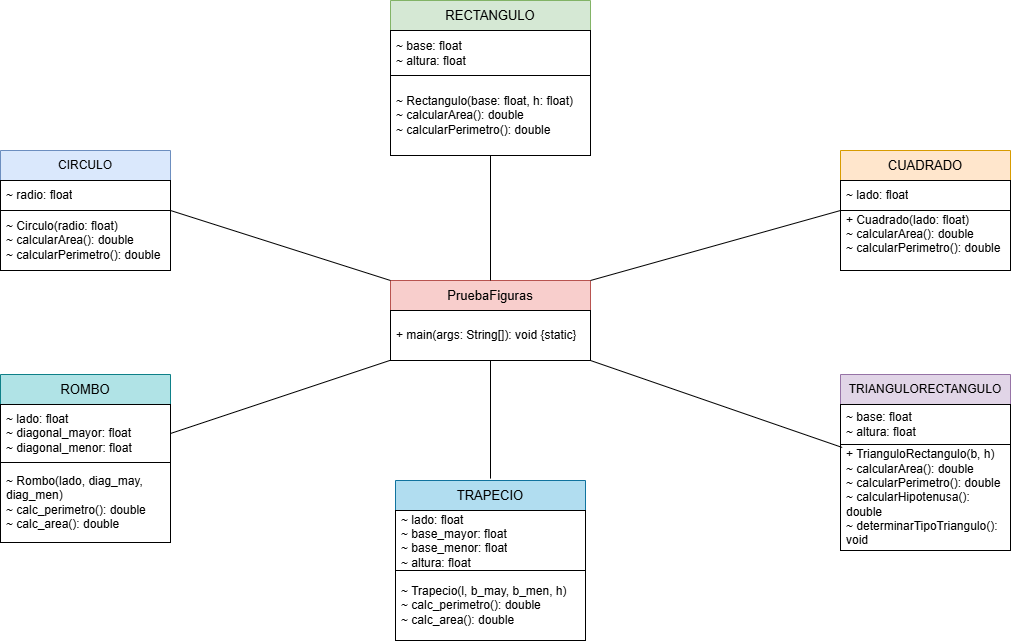

The diagram above was exported from draw.io. Its source (the exported page's mxGraphModel, read from the mxfile embedded in the PNG):
<mxGraphModel dx="1261" dy="598" grid="1" gridSize="10" guides="1" tooltips="1" connect="1" arrows="1" fold="1" page="1" pageScale="1" pageWidth="1169" pageHeight="827" math="0" shadow="0">
  <root>
    <mxCell id="0" />
    <mxCell id="1" parent="0" />
    <mxCell id="FsW7rICMkXHN5zgjCIvg-1" parent="1" style="swimlane;fontStyle=0;childLayout=stackLayout;horizontal=1;startSize=30;horizontalStack=0;resizeParent=1;resizeParentMax=0;resizeLast=0;collapsible=1;marginBottom=0;whiteSpace=wrap;html=1;fillColor=#f8cecc;strokeColor=#b85450;" value="&lt;font style=&quot;font-size: 13px;&quot;&gt; PruebaFiguras  &lt;/font&gt;" vertex="1">
      <mxGeometry height="80" width="200" x="500" y="320" as="geometry" />
    </mxCell>
    <mxCell id="FsW7rICMkXHN5zgjCIvg-2" parent="FsW7rICMkXHN5zgjCIvg-1" style="text;strokeColor=default;fillColor=default;align=left;verticalAlign=middle;spacingLeft=4;spacingRight=4;overflow=hidden;points=[[0,0.5],[1,0.5]];portConstraint=eastwest;rotatable=0;whiteSpace=wrap;html=1;" value="+ main(args: String[]): void  {static}  " vertex="1">
      <mxGeometry height="50" width="200" y="30" as="geometry" />
    </mxCell>
    <mxCell id="FsW7rICMkXHN5zgjCIvg-5" parent="1" style="swimlane;fontStyle=0;childLayout=stackLayout;horizontal=1;startSize=30;horizontalStack=0;resizeParent=1;resizeParentMax=0;resizeLast=0;collapsible=1;marginBottom=0;whiteSpace=wrap;html=1;fillColor=#dae8fc;strokeColor=#6c8ebf;" value="CIRCULO" vertex="1">
      <mxGeometry height="120" width="170" x="110" y="190" as="geometry" />
    </mxCell>
    <mxCell id="FsW7rICMkXHN5zgjCIvg-6" parent="FsW7rICMkXHN5zgjCIvg-5" style="text;strokeColor=default;fillColor=default;align=left;verticalAlign=middle;spacingLeft=4;spacingRight=4;overflow=hidden;points=[[0,0.5],[1,0.5]];portConstraint=eastwest;rotatable=0;whiteSpace=wrap;html=1;" value="~ radio: float  " vertex="1">
      <mxGeometry height="30" width="170" y="30" as="geometry" />
    </mxCell>
    <mxCell id="FsW7rICMkXHN5zgjCIvg-8" parent="FsW7rICMkXHN5zgjCIvg-5" style="text;strokeColor=default;fillColor=default;align=left;verticalAlign=middle;spacingLeft=4;spacingRight=4;overflow=hidden;points=[[0,0.5],[1,0.5]];portConstraint=eastwest;rotatable=0;whiteSpace=wrap;html=1;" value="~ Circulo(radio: float)&lt;div&gt;~ calcularArea(): double&lt;/div&gt;&lt;div&gt;~ calcularPerimetro(): double&amp;nbsp;&lt;/div&gt;" vertex="1">
      <mxGeometry height="60" width="170" y="60" as="geometry" />
    </mxCell>
    <mxCell id="FsW7rICMkXHN5zgjCIvg-9" parent="1" style="swimlane;fontStyle=0;childLayout=stackLayout;horizontal=1;startSize=30;horizontalStack=0;resizeParent=1;resizeParentMax=0;resizeLast=0;collapsible=1;marginBottom=0;whiteSpace=wrap;html=1;fillColor=#d5e8d4;strokeColor=#82b366;" value="&lt;font style=&quot;font-size: 13px;&quot;&gt;RECTANGULO&lt;/font&gt;" vertex="1">
      <mxGeometry height="155" width="200" x="500" y="40" as="geometry" />
    </mxCell>
    <mxCell id="FsW7rICMkXHN5zgjCIvg-10" parent="FsW7rICMkXHN5zgjCIvg-9" style="text;strokeColor=default;fillColor=default;align=left;verticalAlign=middle;spacingLeft=4;spacingRight=4;overflow=hidden;points=[[0,0.5],[1,0.5]];portConstraint=eastwest;rotatable=0;whiteSpace=wrap;html=1;" value="~ base: float &lt;div&gt;~ altura: float&amp;nbsp;&lt;/div&gt;" vertex="1">
      <mxGeometry height="45" width="200" y="30" as="geometry" />
    </mxCell>
    <mxCell id="FsW7rICMkXHN5zgjCIvg-12" parent="FsW7rICMkXHN5zgjCIvg-9" style="text;strokeColor=default;fillColor=default;align=left;verticalAlign=middle;spacingLeft=4;spacingRight=4;overflow=hidden;points=[[0,0.5],[1,0.5]];portConstraint=eastwest;rotatable=0;whiteSpace=wrap;html=1;" value="&lt;div&gt;~ Rectangulo(base: float, h: float)&lt;/div&gt;&lt;div&gt;~ calcularArea(): double&amp;nbsp; &amp;nbsp;&amp;nbsp;&lt;/div&gt;&lt;div&gt;~ calcularPerimetro(): double&amp;nbsp;&lt;/div&gt;" vertex="1">
      <mxGeometry height="80" width="200" y="75" as="geometry" />
    </mxCell>
    <mxCell id="FsW7rICMkXHN5zgjCIvg-13" parent="1" style="swimlane;fontStyle=0;childLayout=stackLayout;horizontal=1;startSize=30;horizontalStack=0;resizeParent=1;resizeParentMax=0;resizeLast=0;collapsible=1;marginBottom=0;whiteSpace=wrap;html=1;fillColor=#ffe6cc;strokeColor=#d79b00;" value="&lt;font style=&quot;font-size: 13px;&quot;&gt;CUADRADO&lt;/font&gt;" vertex="1">
      <mxGeometry height="120" width="170" x="950" y="190" as="geometry" />
    </mxCell>
    <mxCell id="FsW7rICMkXHN5zgjCIvg-14" parent="FsW7rICMkXHN5zgjCIvg-13" style="text;strokeColor=default;fillColor=default;align=left;verticalAlign=middle;spacingLeft=4;spacingRight=4;overflow=hidden;points=[[0,0.5],[1,0.5]];portConstraint=eastwest;rotatable=0;whiteSpace=wrap;html=1;" value="~ lado: float    " vertex="1">
      <mxGeometry height="30" width="170" y="30" as="geometry" />
    </mxCell>
    <mxCell id="FsW7rICMkXHN5zgjCIvg-16" parent="FsW7rICMkXHN5zgjCIvg-13" style="text;strokeColor=default;fillColor=default;align=left;verticalAlign=middle;spacingLeft=4;spacingRight=4;overflow=hidden;points=[[0,0.5],[1,0.5]];portConstraint=eastwest;rotatable=0;whiteSpace=wrap;html=1;" value="+ Cuadrado(lado: float)  &lt;div&gt;~ calcularArea(): double&lt;/div&gt;&lt;div&gt;~ calcularPerimetro(): double &amp;nbsp;&amp;nbsp;&lt;/div&gt;" vertex="1">
      <mxGeometry height="60" width="170" y="60" as="geometry" />
    </mxCell>
    <mxCell id="FsW7rICMkXHN5zgjCIvg-17" parent="1" style="swimlane;fontStyle=0;childLayout=stackLayout;horizontal=1;startSize=30;horizontalStack=0;resizeParent=1;resizeParentMax=0;resizeLast=0;collapsible=1;marginBottom=0;whiteSpace=wrap;html=1;fillColor=#b1ddf0;strokeColor=#10739e;" value="&lt;font style=&quot;font-size: 13px;&quot;&gt;TRAPECIO&lt;/font&gt;" vertex="1">
      <mxGeometry height="160" width="190" x="505" y="520" as="geometry" />
    </mxCell>
    <mxCell id="FsW7rICMkXHN5zgjCIvg-18" parent="FsW7rICMkXHN5zgjCIvg-17" style="text;strokeColor=default;fillColor=default;align=left;verticalAlign=middle;spacingLeft=4;spacingRight=4;overflow=hidden;points=[[0,0.5],[1,0.5]];portConstraint=eastwest;rotatable=0;whiteSpace=wrap;html=1;" value="~ lado: float&lt;div&gt;~ base_mayor: float&lt;/div&gt;&lt;div&gt;~ base_menor: float&lt;/div&gt;&lt;div&gt;~ altura: float&amp;nbsp;&lt;/div&gt;" vertex="1">
      <mxGeometry height="60" width="190" y="30" as="geometry" />
    </mxCell>
    <mxCell id="FsW7rICMkXHN5zgjCIvg-20" parent="FsW7rICMkXHN5zgjCIvg-17" style="text;strokeColor=default;fillColor=default;align=left;verticalAlign=middle;spacingLeft=4;spacingRight=4;overflow=hidden;points=[[0,0.5],[1,0.5]];portConstraint=eastwest;rotatable=0;whiteSpace=wrap;html=1;" value="~ Trapecio(l, b_may, b_men, h)&lt;div&gt;~ calc_perimetro(): double&lt;/div&gt;&lt;div&gt;~ calc_area(): double&amp;nbsp;&lt;/div&gt;" vertex="1">
      <mxGeometry height="70" width="190" y="90" as="geometry" />
    </mxCell>
    <mxCell id="FsW7rICMkXHN5zgjCIvg-21" parent="1" style="swimlane;fontStyle=0;childLayout=stackLayout;horizontal=1;startSize=30;horizontalStack=0;resizeParent=1;resizeParentMax=0;resizeLast=0;collapsible=1;marginBottom=0;whiteSpace=wrap;html=1;align=center;fillColor=#e1d5e7;strokeColor=#9673a6;" value="&lt;div style=&quot;&quot;&gt;&lt;span style=&quot;background-color: transparent; color: light-dark(rgb(0, 0, 0), rgb(255, 255, 255));&quot;&gt;&lt;br&gt;&lt;/span&gt;&lt;/div&gt;&lt;div style=&quot;&quot;&gt;&lt;span style=&quot;background-color: transparent; color: light-dark(rgb(0, 0, 0), rgb(255, 255, 255));&quot;&gt;TRIANGULORECTANGULO&lt;/span&gt;&lt;/div&gt;&lt;div style=&quot;&quot;&gt;&lt;br&gt;&lt;/div&gt;" vertex="1">
      <mxGeometry height="176" width="170" x="950" y="414" as="geometry" />
    </mxCell>
    <mxCell id="FsW7rICMkXHN5zgjCIvg-22" parent="FsW7rICMkXHN5zgjCIvg-21" style="text;strokeColor=default;fillColor=default;align=left;verticalAlign=middle;spacingLeft=4;spacingRight=4;overflow=hidden;points=[[0,0.5],[1,0.5]];portConstraint=eastwest;rotatable=0;whiteSpace=wrap;html=1;" value="~ base: float &lt;div&gt;~ altura: float&amp;nbsp; &amp;nbsp;&lt;/div&gt;" vertex="1">
      <mxGeometry height="40" width="170" y="30" as="geometry" />
    </mxCell>
    <mxCell id="FsW7rICMkXHN5zgjCIvg-24" parent="FsW7rICMkXHN5zgjCIvg-21" style="text;strokeColor=default;fillColor=default;align=left;verticalAlign=middle;spacingLeft=4;spacingRight=4;overflow=hidden;points=[[0,0.5],[1,0.5]];portConstraint=eastwest;rotatable=0;whiteSpace=wrap;html=1;" value="+ TrianguloRectangulo(b, h)&lt;div&gt;~ calcularArea(): double&lt;/div&gt;&lt;div&gt;~ calcularPerimetro(): double ~ calcularHipotenusa(): double&lt;/div&gt;&lt;div&gt;~ determinarTipoTriangulo(): void &amp;nbsp;&lt;/div&gt;" vertex="1">
      <mxGeometry height="106" width="170" y="70" as="geometry" />
    </mxCell>
    <mxCell id="FsW7rICMkXHN5zgjCIvg-25" parent="1" style="swimlane;fontStyle=0;childLayout=stackLayout;horizontal=1;startSize=30;horizontalStack=0;resizeParent=1;resizeParentMax=0;resizeLast=0;collapsible=1;marginBottom=0;whiteSpace=wrap;html=1;fillColor=#b0e3e6;strokeColor=#0e8088;" value="&lt;font style=&quot;font-size: 13px;&quot;&gt;ROMBO&lt;/font&gt;" vertex="1">
      <mxGeometry height="168" width="170" x="110" y="414" as="geometry" />
    </mxCell>
    <mxCell id="FsW7rICMkXHN5zgjCIvg-26" parent="FsW7rICMkXHN5zgjCIvg-25" style="text;strokeColor=default;fillColor=default;align=left;verticalAlign=middle;spacingLeft=4;spacingRight=4;overflow=hidden;points=[[0,0.5],[1,0.5]];portConstraint=eastwest;rotatable=0;whiteSpace=wrap;html=1;" value="~ lado: floa&lt;span style=&quot;background-color: transparent; color: light-dark(rgb(0, 0, 0), rgb(255, 255, 255));&quot;&gt;t&lt;/span&gt;&lt;br&gt;&lt;div&gt;~ diagonal_mayor: float&lt;span style=&quot;background-color: transparent; color: light-dark(rgb(0, 0, 0), rgb(255, 255, 255));&quot;&gt;&lt;/span&gt;&lt;/div&gt;&lt;div&gt;~ diagonal_menor: float&amp;nbsp;&amp;nbsp;&lt;/div&gt;" vertex="1">
      <mxGeometry height="58" width="170" y="30" as="geometry" />
    </mxCell>
    <mxCell id="FsW7rICMkXHN5zgjCIvg-28" parent="FsW7rICMkXHN5zgjCIvg-25" style="text;strokeColor=default;fillColor=default;align=left;verticalAlign=middle;spacingLeft=4;spacingRight=4;overflow=hidden;points=[[0,0.5],[1,0.5]];portConstraint=eastwest;rotatable=0;whiteSpace=wrap;html=1;" value="~ Rombo(lado, diag_may, diag_men)&lt;div&gt;~ calc_perimetro(): double&lt;/div&gt;&lt;div&gt;~ calc_area(): double &amp;nbsp;&lt;/div&gt;" vertex="1">
      <mxGeometry height="80" width="170" y="88" as="geometry" />
    </mxCell>
    <mxCell id="FsW7rICMkXHN5zgjCIvg-29" edge="1" parent="1" source="FsW7rICMkXHN5zgjCIvg-1" style="endArrow=none;html=1;rounded=0;entryX=1;entryY=0.5;entryDx=0;entryDy=0;exitX=0;exitY=0;exitDx=0;exitDy=0;" target="FsW7rICMkXHN5zgjCIvg-5" value="">
      <mxGeometry height="50" relative="1" width="50" x="0.1781" as="geometry">
        <Array as="points" />
        <mxPoint x="470" y="280" as="sourcePoint" />
        <mxPoint x="610" y="340" as="targetPoint" />
      </mxGeometry>
    </mxCell>
    <mxCell id="FsW7rICMkXHN5zgjCIvg-30" edge="1" parent="1" source="FsW7rICMkXHN5zgjCIvg-1" style="endArrow=none;html=1;rounded=0;entryX=0.5;entryY=1;entryDx=0;entryDy=0;exitX=0.5;exitY=0;exitDx=0;exitDy=0;" target="FsW7rICMkXHN5zgjCIvg-9" value="">
      <mxGeometry height="50" relative="1" width="50" as="geometry">
        <mxPoint x="560" y="380" as="sourcePoint" />
        <mxPoint x="610" y="330" as="targetPoint" />
      </mxGeometry>
    </mxCell>
    <mxCell id="FsW7rICMkXHN5zgjCIvg-31" edge="1" parent="1" source="FsW7rICMkXHN5zgjCIvg-1" style="endArrow=none;html=1;rounded=0;entryX=0;entryY=0.5;entryDx=0;entryDy=0;exitX=1;exitY=0;exitDx=0;exitDy=0;" target="FsW7rICMkXHN5zgjCIvg-13" value="">
      <mxGeometry height="50" relative="1" width="50" as="geometry">
        <mxPoint x="570" y="360" as="sourcePoint" />
        <mxPoint x="610" y="310" as="targetPoint" />
      </mxGeometry>
    </mxCell>
    <mxCell id="FsW7rICMkXHN5zgjCIvg-32" edge="1" parent="1" source="FsW7rICMkXHN5zgjCIvg-24" style="endArrow=none;html=1;rounded=0;entryX=1;entryY=1;entryDx=0;entryDy=0;exitX=0.01;exitY=0.028;exitDx=0;exitDy=0;exitPerimeter=0;" target="FsW7rICMkXHN5zgjCIvg-1" value="">
      <mxGeometry height="50" relative="1" width="50" as="geometry">
        <mxPoint x="560" y="350" as="sourcePoint" />
        <mxPoint x="610" y="300" as="targetPoint" />
      </mxGeometry>
    </mxCell>
    <mxCell id="FsW7rICMkXHN5zgjCIvg-33" edge="1" parent="1" style="endArrow=none;html=1;rounded=0;entryX=0.5;entryY=1;entryDx=0;entryDy=0;" target="FsW7rICMkXHN5zgjCIvg-1" value="">
      <mxGeometry height="50" relative="1" width="50" as="geometry">
        <mxPoint x="600" y="518.08" as="sourcePoint" />
        <mxPoint x="610" y="540" as="targetPoint" />
      </mxGeometry>
    </mxCell>
    <mxCell id="FsW7rICMkXHN5zgjCIvg-34" edge="1" parent="1" source="FsW7rICMkXHN5zgjCIvg-26" style="endArrow=none;html=1;rounded=0;entryX=0.002;entryY=0.992;entryDx=0;entryDy=0;entryPerimeter=0;exitX=1;exitY=0.5;exitDx=0;exitDy=0;" target="FsW7rICMkXHN5zgjCIvg-2" value="">
      <mxGeometry height="50" relative="1" width="50" as="geometry">
        <mxPoint x="560" y="430" as="sourcePoint" />
        <mxPoint x="610" y="380" as="targetPoint" />
      </mxGeometry>
    </mxCell>
  </root>
</mxGraphModel>